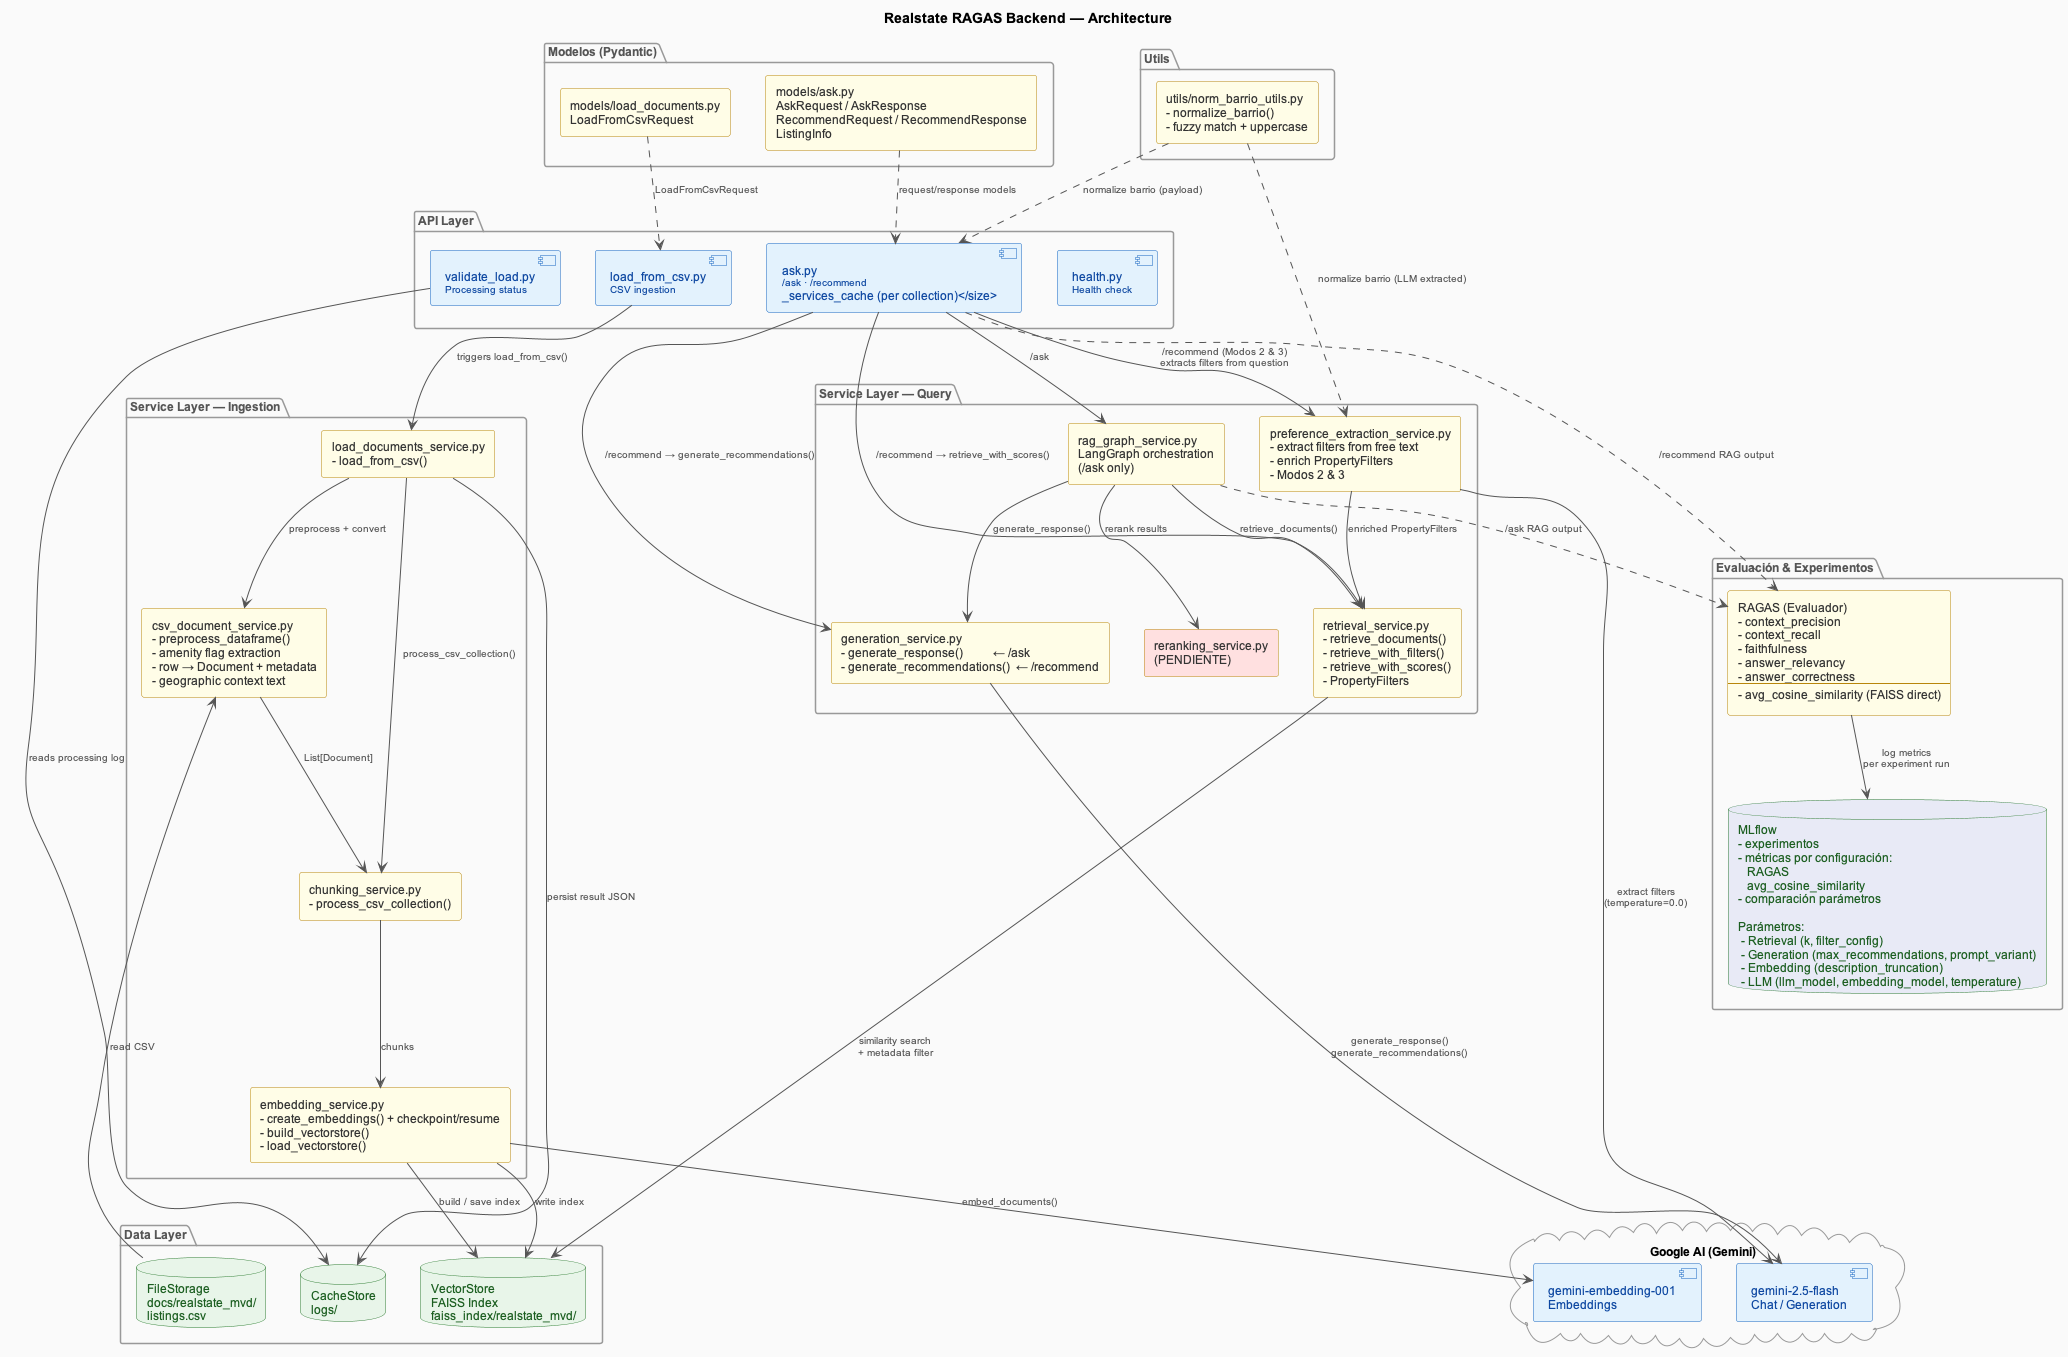

The diagram above was rendered by PlantUML. Its source (embedded in the PNG):
@startuml realstate_ragas_architecture
title Realstate RAGAS Backend — Architecture

skinparam backgroundColor #FAFAFA
skinparam defaultFontName Arial
skinparam defaultFontSize 12

skinparam rectangle {
    BackgroundColor #FFFDE7
    BorderColor #B8860B
    FontColor #333333
}

skinparam component {
    BackgroundColor #E3F2FD
    BorderColor #1565C0
    FontColor #0D47A1
}

skinparam database {
    BackgroundColor #E8F5E9
    BorderColor #2E7D32
    FontColor #1B5E20
}

skinparam package {
    BackgroundColor transparent
    BorderColor #999999
    FontColor #555555
    FontStyle bold
}

skinparam arrow {
    Color #555555
    FontSize 10
    FontColor #555555
}

together {
    package "API Layer" {
        component [load_from_csv.py\n<size:10>CSV ingestion</size>] as load_csv
        component [ask.py\n<size:10>/ask · /recommend\n_services_cache (per collection)</size>] as ask
        component [validate_load.py\n<size:10>Processing status</size>] as validate
        component [health.py\n<size:10>Health check</size>] as health
    }

    package "Service Layer — Ingestion" {
        rectangle "csv_document_service.py\n- preprocess_dataframe()\n- amenity flag extraction\n- row → Document + metadata\n- geographic context text" as csv_svc

        rectangle "chunking_service.py\n- process_csv_collection()" as chunking

        rectangle "load_documents_service.py\n- load_from_csv()" as load_svc

        rectangle "embedding_service.py\n- create_embeddings() + checkpoint/resume\n- build_vectorstore()\n- load_vectorstore()" as embedding
    }

    package "Service Layer — Query" {
        rectangle "rag_graph_service.py\nLangGraph orchestration\n(/ask only)" as rag_graph

        rectangle "retrieval_service.py\n- retrieve_documents()\n- retrieve_with_filters()\n- retrieve_with_scores()\n- PropertyFilters" as retrieval

        rectangle "generation_service.py\n- generate_response()          ← /ask\n- generate_recommendations()  ← /recommend" as generation

        rectangle "reranking_service.py\n(PENDIENTE)" as reranking  #FFE0E0

        rectangle "preference_extraction_service.py\n- extract filters from free text\n- enrich PropertyFilters\n- Modos 2 & 3" as pref_ext
    }

    package "Utils" {
        rectangle "utils/norm_barrio_utils.py\n- normalize_barrio()\n- fuzzy match + uppercase" as norm_barrio
    }

    package "Data Layer" {
        database "FileStorage\ndocs/realstate_mvd/\nlistings.csv" as file_storage

        database "VectorStore\nFAISS Index\nfaiss_index/realstate_mvd/" as faiss

        database "CacheStore\nlogs/" as logs
    }

    package "Modelos (Pydantic)" {
        rectangle "models/ask.py\nAskRequest / AskResponse\nRecommendRequest / RecommendResponse\nListingInfo" as models_ask

        rectangle "models/load_documents.py\nLoadFromCsvRequest" as models_load
    }
}

together {
    cloud "Google AI (Gemini)" {
        component [gemini-2.5-flash\nChat / Generation] as llm_chat
        component [gemini-embedding-001\nEmbeddings] as llm_embed
    }
}

together {
    package "Evaluación & Experimentos" {
        rectangle "RAGAS (Evaluador)\n- context_precision\n- context_recall\n- faithfulness\n- answer_relevancy\n- answer_correctness\n---\n- avg_cosine_similarity (FAISS direct)" as ragas_eval

        database "MLflow\n- experimentos\n- métricas por configuración:\n   RAGAS\n   avg_cosine_similarity\n- comparación parámetros\n\nParámetros:\n - Retrieval (k, filter_config)\n - Generation (max_recommendations, prompt_variant)\n - Embedding (description_truncation)\n - LLM (llm_model, embedding_model, temperature)" as mlflow #E8EAF6
    }
}

' ============================================================
' ARROWS — API → Services
' ============================================================
load_csv    --> load_svc      : triggers load_from_csv()
ask         --> rag_graph     : /ask
ask         --> pref_ext      : /recommend (Modos 2 & 3)\nextracts filters from question
ask         --> retrieval     : /recommend → retrieve_with_scores()
ask         --> generation    : /recommend → generate_recommendations()
validate    --> logs          : reads processing log

' ============================================================
' ARROWS — Ingestion pipeline
' ============================================================
load_svc    --> csv_svc       : preprocess + convert
load_svc    --> chunking      : process_csv_collection()
csv_svc     --> chunking      : List[Document]
chunking    --> embedding     : chunks
embedding   --> faiss         : build / save index
load_svc    --> logs          : persist result JSON

' ============================================================
' ARROWS — Query pipeline (/recommend)
' ============================================================
pref_ext    --> retrieval     : enriched PropertyFilters

' ============================================================
' ARROWS — Query pipeline (/ask via LangGraph)
' ============================================================
rag_graph   --> retrieval     : retrieve_documents()
rag_graph   --> generation    : generate_response()
rag_graph   --> reranking     : rerank results
retrieval   --> faiss         : similarity search\n+ metadata filter

' ============================================================
' ARROWS — Ingestion data flow
' ============================================================
file_storage --> csv_svc      : read CSV
embedding    --> faiss        : write index

' ============================================================
' ARROWS — Evaluation
' ============================================================
ragas_eval   --> mlflow       : log metrics\nper experiment run
rag_graph    ..> ragas_eval   : /ask RAG output
ask          ..> ragas_eval   : /recommend RAG output

' ============================================================
' ARROWS — LLM
' ============================================================
generation   --> llm_chat     : generate_response()\ngenerate_recommendations()
embedding    --> llm_embed    : embed_documents()
pref_ext     --> llm_chat     : extract filters\n(temperature=0.0)

' ============================================================
' ARROWS — Utils
' ============================================================
norm_barrio  ..> pref_ext     : normalize barrio (LLM extracted)
norm_barrio  ..> ask          : normalize barrio (payload)

' ============================================================
' MODELS used by
' ============================================================
models_ask  ..> ask           : request/response models
models_load ..> load_csv      : LoadFromCsvRequest

@enduml